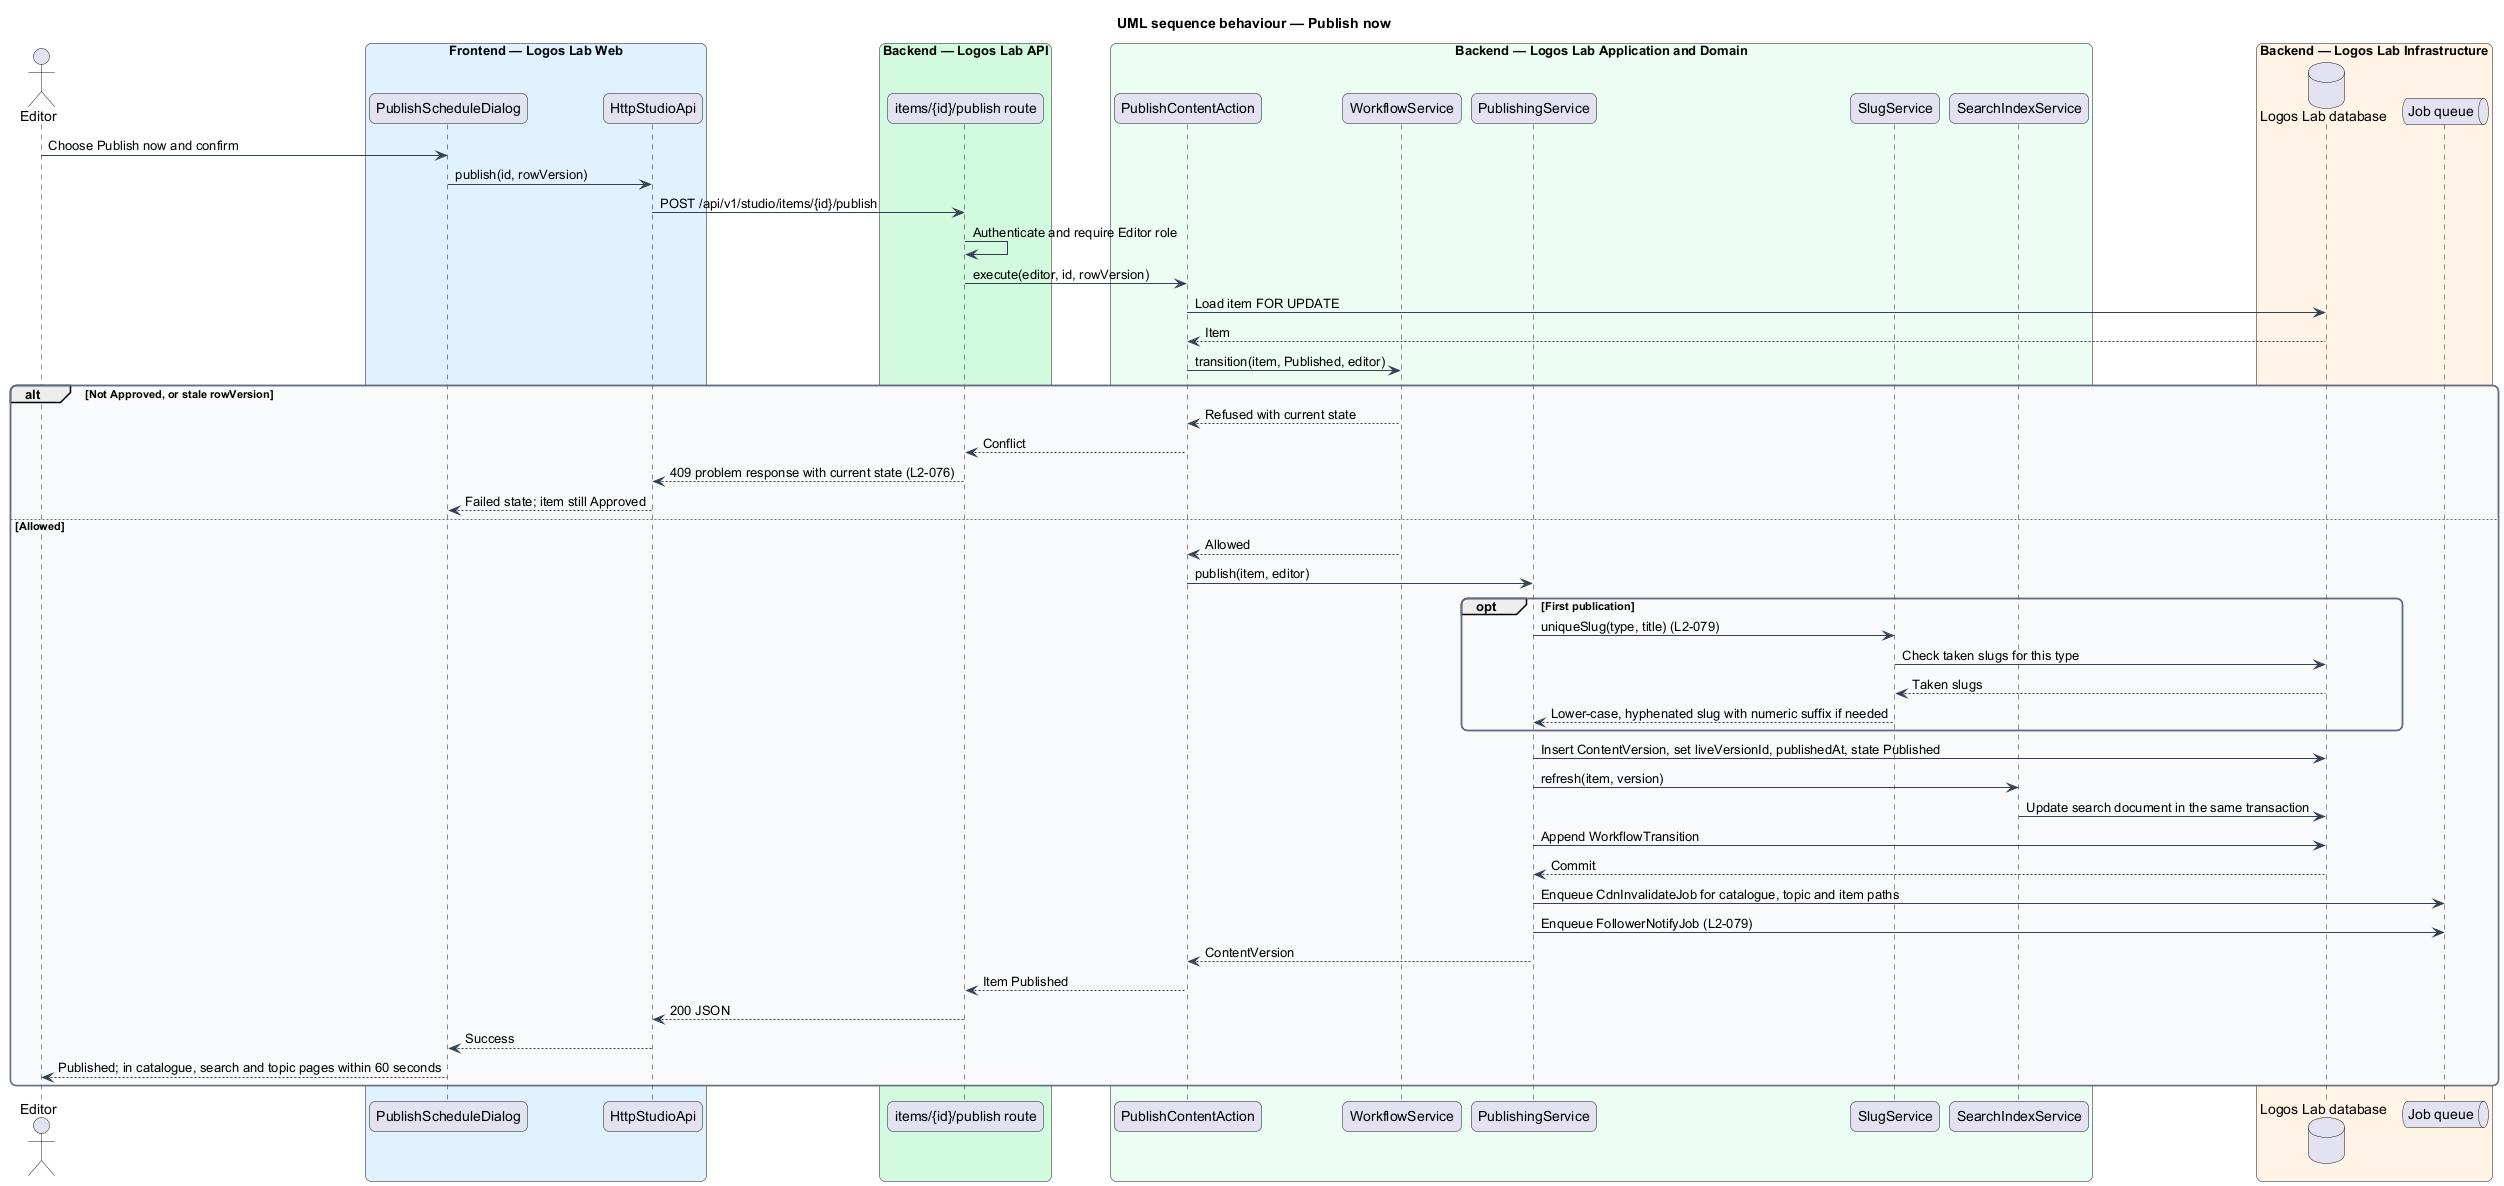

The diagram above was rendered by PlantUML. Its source (embedded in the PNG):
@startuml
title UML sequence behaviour — Publish now
skinparam backgroundColor #FFFFFF
skinparam shadowing false
skinparam roundcorner 12
skinparam defaultFontName Arial
skinparam ArrowColor #344054
skinparam rectangle {
  BorderColor #344054
  FontColor #101828
}
skinparam package {
  BorderColor #667085
  FontColor #101828
  BackgroundColor #F9FAFB
}
actor "Editor" as actor
box "Frontend — Logos Lab Web" #E0F2FE
  participant "PublishScheduleDialog" as dialog
  participant "HttpStudioApi" as client
end box
box "Backend — Logos Lab API" #D1FADF
  participant "items/{id}/publish route" as route
end box
box "Backend — Logos Lab Application and Domain" #ECFDF3
  participant "PublishContentAction" as action
  participant "WorkflowService" as workflow
  participant "PublishingService" as publishing
  participant "SlugService" as slug
  participant "SearchIndexService" as search
end box
box "Backend — Logos Lab Infrastructure" #FFF4E5
  database "Logos Lab database" as db
  queue "Job queue" as sqs
end box
actor -> dialog : Choose Publish now and confirm
dialog -> client : publish(id, rowVersion)
client -> route : POST /api/v1/studio/items/{id}/publish
route -> route : Authenticate and require Editor role
route -> action : execute(editor, id, rowVersion)
action -> db : Load item FOR UPDATE
db --> action : Item
action -> workflow : transition(item, Published, editor)
alt Not Approved, or stale rowVersion
  workflow --> action : Refused with current state
  action --> route : Conflict
  route --> client : 409 problem response with current state (L2-076)
  client --> dialog : Failed state; item still Approved
else Allowed
  workflow --> action : Allowed
  action -> publishing : publish(item, editor)
  opt First publication
    publishing -> slug : uniqueSlug(type, title) (L2-079)
    slug -> db : Check taken slugs for this type
    db --> slug : Taken slugs
    slug --> publishing : Lower-case, hyphenated slug with numeric suffix if needed
  end
  publishing -> db : Insert ContentVersion, set liveVersionId, publishedAt, state Published
  publishing -> search : refresh(item, version)
  search -> db : Update search document in the same transaction
  publishing -> db : Append WorkflowTransition
  db --> publishing : Commit
  publishing -> sqs : Enqueue CdnInvalidateJob for catalogue, topic and item paths
  publishing -> sqs : Enqueue FollowerNotifyJob (L2-079)
  publishing --> action : ContentVersion
  action --> route : Item Published
  route --> client : 200 JSON
  client --> dialog : Success
  dialog --> actor : Published; in catalogue, search and topic pages within 60 seconds
end
@enduml